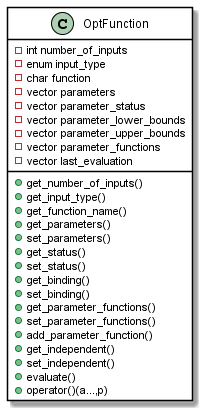

The diagram above was rendered by PlantUML. Its source (embedded in the PNG):
@startuml

skinparam class {
BackgroundColor White
ArrowColor Black
BorderColor Black
}

class OptFunction{
- int number_of_inputs
- enum input_type
- char function
- vector parameters
- vector parameter_status
- vector parameter_lower_bounds
- vector parameter_upper_bounds
- vector parameter_functions
- vector last_evaluation
+ get_number_of_inputs()
+ get_input_type()
+ get_function_name()
+ get_parameters()
+ set_parameters()
+ get_status()
+ set_status()
+ get_binding()
+ set_binding()
+ get_parameter_functions()
+ set_parameter_functions()
+ add_parameter_function()
+ get_independent()
+ set_independent()
+ evaluate()
+ operator()(a...,p)
}
@enduml